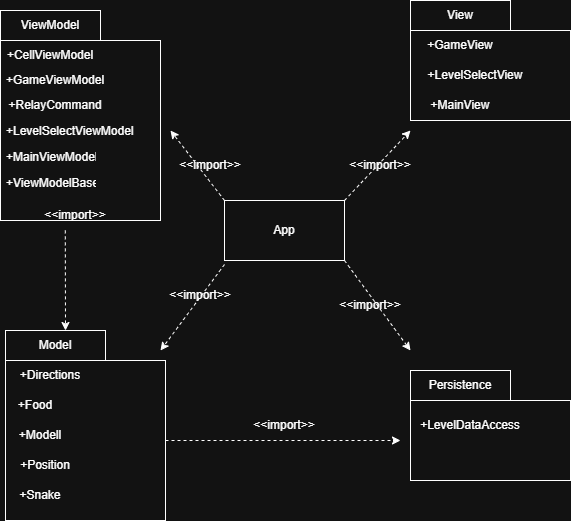

The diagram above was exported from draw.io. Its source (the exported page's mxGraphModel, read from the mxfile embedded in the PNG):
<mxGraphModel dx="1042" dy="1795" grid="1" gridSize="10" guides="1" tooltips="1" connect="1" arrows="1" fold="1" page="1" pageScale="1" pageWidth="827" pageHeight="1169" math="0" shadow="0">
  <root>
    <mxCell id="0" />
    <mxCell id="1" parent="0" />
    <mxCell id="9XelDdEnVypZSZrzk3aE-1" value="" style="rounded=0;whiteSpace=wrap;html=1;" parent="1" vertex="1">
      <mxGeometry x="135" y="340" width="160" height="160" as="geometry" />
    </mxCell>
    <mxCell id="9XelDdEnVypZSZrzk3aE-2" value="" style="rounded=0;whiteSpace=wrap;html=1;" parent="1" vertex="1">
      <mxGeometry x="135" y="310" width="100" height="30" as="geometry" />
    </mxCell>
    <mxCell id="9XelDdEnVypZSZrzk3aE-3" value="Model" style="text;html=1;whiteSpace=wrap;strokeColor=none;fillColor=none;align=center;verticalAlign=middle;rounded=0;" parent="1" vertex="1">
      <mxGeometry x="155" y="310" width="60" height="30" as="geometry" />
    </mxCell>
    <mxCell id="9XelDdEnVypZSZrzk3aE-4" value="+Directions" style="text;html=1;whiteSpace=wrap;strokeColor=none;fillColor=none;align=center;verticalAlign=middle;rounded=0;" parent="1" vertex="1">
      <mxGeometry x="150" y="340" width="60" height="30" as="geometry" />
    </mxCell>
    <mxCell id="9XelDdEnVypZSZrzk3aE-5" value="+Food" style="text;html=1;whiteSpace=wrap;strokeColor=none;fillColor=none;align=center;verticalAlign=middle;rounded=0;" parent="1" vertex="1">
      <mxGeometry x="135" y="370" width="60" height="30" as="geometry" />
    </mxCell>
    <mxCell id="9XelDdEnVypZSZrzk3aE-6" value="" style="rounded=0;whiteSpace=wrap;html=1;" parent="1" vertex="1">
      <mxGeometry x="130" y="20" width="160" height="180" as="geometry" />
    </mxCell>
    <mxCell id="9XelDdEnVypZSZrzk3aE-7" value="" style="rounded=0;whiteSpace=wrap;html=1;" parent="1" vertex="1">
      <mxGeometry x="130" y="-10" width="100" height="30" as="geometry" />
    </mxCell>
    <mxCell id="9XelDdEnVypZSZrzk3aE-8" value="&lt;span style=&quot;color: rgba(0, 0, 0, 0); font-family: monospace; font-size: 0px; text-align: start; text-wrap-mode: nowrap;&quot;&gt;vv&lt;/span&gt;" style="text;html=1;whiteSpace=wrap;strokeColor=none;fillColor=none;align=center;verticalAlign=middle;rounded=0;" parent="1" vertex="1">
      <mxGeometry x="150" y="-10" width="60" height="30" as="geometry" />
    </mxCell>
    <mxCell id="9XelDdEnVypZSZrzk3aE-9" value="+CellViewModel" style="text;html=1;whiteSpace=wrap;strokeColor=none;fillColor=none;align=center;verticalAlign=middle;rounded=0;" parent="1" vertex="1">
      <mxGeometry x="150" y="20" width="60" height="30" as="geometry" />
    </mxCell>
    <mxCell id="9XelDdEnVypZSZrzk3aE-10" value="+GameViewModel" style="text;html=1;whiteSpace=wrap;strokeColor=none;fillColor=none;align=center;verticalAlign=middle;rounded=0;" parent="1" vertex="1">
      <mxGeometry x="155" y="45" width="60" height="30" as="geometry" />
    </mxCell>
    <mxCell id="9XelDdEnVypZSZrzk3aE-11" value="" style="rounded=0;whiteSpace=wrap;html=1;" parent="1" vertex="1">
      <mxGeometry x="540" y="380" width="160" height="80" as="geometry" />
    </mxCell>
    <mxCell id="9XelDdEnVypZSZrzk3aE-12" value="" style="rounded=0;whiteSpace=wrap;html=1;" parent="1" vertex="1">
      <mxGeometry x="540" y="350" width="100" height="30" as="geometry" />
    </mxCell>
    <mxCell id="9XelDdEnVypZSZrzk3aE-13" value="Persistence" style="text;html=1;whiteSpace=wrap;strokeColor=none;fillColor=none;align=center;verticalAlign=middle;rounded=0;" parent="1" vertex="1">
      <mxGeometry x="560" y="350" width="60" height="30" as="geometry" />
    </mxCell>
    <mxCell id="9XelDdEnVypZSZrzk3aE-14" value="+LevelDataAccess" style="text;html=1;whiteSpace=wrap;strokeColor=none;fillColor=none;align=center;verticalAlign=middle;rounded=0;" parent="1" vertex="1">
      <mxGeometry x="570" y="390" width="60" height="30" as="geometry" />
    </mxCell>
    <mxCell id="9XelDdEnVypZSZrzk3aE-21" value="" style="rounded=0;whiteSpace=wrap;html=1;" parent="1" vertex="1">
      <mxGeometry x="540" y="10" width="160" height="90" as="geometry" />
    </mxCell>
    <mxCell id="9XelDdEnVypZSZrzk3aE-22" value="" style="rounded=0;whiteSpace=wrap;html=1;" parent="1" vertex="1">
      <mxGeometry x="540" y="-20" width="100" height="30" as="geometry" />
    </mxCell>
    <mxCell id="9XelDdEnVypZSZrzk3aE-23" value="View" style="text;html=1;whiteSpace=wrap;strokeColor=none;fillColor=none;align=center;verticalAlign=middle;rounded=0;" parent="1" vertex="1">
      <mxGeometry x="560" y="-20" width="60" height="30" as="geometry" />
    </mxCell>
    <mxCell id="9XelDdEnVypZSZrzk3aE-24" value="+GameView" style="text;html=1;whiteSpace=wrap;strokeColor=none;fillColor=none;align=center;verticalAlign=middle;rounded=0;" parent="1" vertex="1">
      <mxGeometry x="560" y="10" width="60" height="30" as="geometry" />
    </mxCell>
    <mxCell id="9XelDdEnVypZSZrzk3aE-25" value="+LevelSelectView" style="text;html=1;whiteSpace=wrap;strokeColor=none;fillColor=none;align=center;verticalAlign=middle;rounded=0;" parent="1" vertex="1">
      <mxGeometry x="575" y="40" width="60" height="30" as="geometry" />
    </mxCell>
    <mxCell id="9XelDdEnVypZSZrzk3aE-26" value="ViewModel" style="text;html=1;whiteSpace=wrap;strokeColor=none;fillColor=none;align=center;verticalAlign=middle;rounded=0;" parent="1" vertex="1">
      <mxGeometry x="150" y="-10" width="60" height="30" as="geometry" />
    </mxCell>
    <mxCell id="9XelDdEnVypZSZrzk3aE-27" value="" style="html=1;labelBackgroundColor=#ffffff;startArrow=none;startFill=0;startSize=6;endArrow=classic;endFill=1;endSize=6;jettySize=auto;orthogonalLoop=1;strokeWidth=1;dashed=1;fontSize=14;rounded=0;exitX=0.405;exitY=1.055;exitDx=0;exitDy=0;exitPerimeter=0;" parent="1" source="9XelDdEnVypZSZrzk3aE-6" edge="1">
      <mxGeometry width="60" height="60" relative="1" as="geometry">
        <mxPoint x="135" y="370" as="sourcePoint" />
        <mxPoint x="195" y="310" as="targetPoint" />
      </mxGeometry>
    </mxCell>
    <mxCell id="9XelDdEnVypZSZrzk3aE-28" value="" style="html=1;labelBackgroundColor=#ffffff;startArrow=none;startFill=0;startSize=6;endArrow=classic;endFill=1;endSize=6;jettySize=auto;orthogonalLoop=1;strokeWidth=1;dashed=1;fontSize=14;rounded=0;exitX=1;exitY=0.5;exitDx=0;exitDy=0;" parent="1" source="9XelDdEnVypZSZrzk3aE-1" edge="1">
      <mxGeometry width="60" height="60" relative="1" as="geometry">
        <mxPoint x="370" y="370" as="sourcePoint" />
        <mxPoint x="530" y="420" as="targetPoint" />
      </mxGeometry>
    </mxCell>
    <mxCell id="9XelDdEnVypZSZrzk3aE-29" value="" style="rounded=0;whiteSpace=wrap;html=1;" parent="1" vertex="1">
      <mxGeometry x="354" y="180" width="120" height="60" as="geometry" />
    </mxCell>
    <mxCell id="9XelDdEnVypZSZrzk3aE-30" value="" style="html=1;labelBackgroundColor=#ffffff;startArrow=none;startFill=0;startSize=6;endArrow=classic;endFill=1;endSize=6;jettySize=auto;orthogonalLoop=1;strokeWidth=1;dashed=1;fontSize=14;rounded=0;exitX=0.405;exitY=1.055;exitDx=0;exitDy=0;exitPerimeter=0;" parent="1" edge="1">
      <mxGeometry width="60" height="60" relative="1" as="geometry">
        <mxPoint x="354" y="244" as="sourcePoint" />
        <mxPoint x="290" y="330" as="targetPoint" />
      </mxGeometry>
    </mxCell>
    <mxCell id="9XelDdEnVypZSZrzk3aE-31" value="" style="html=1;labelBackgroundColor=#ffffff;startArrow=none;startFill=0;startSize=6;endArrow=classic;endFill=1;endSize=6;jettySize=auto;orthogonalLoop=1;strokeWidth=1;dashed=1;fontSize=14;rounded=0;exitX=1;exitY=0;exitDx=0;exitDy=0;" parent="1" edge="1">
      <mxGeometry width="60" height="60" relative="1" as="geometry">
        <mxPoint x="474" y="180" as="sourcePoint" />
        <mxPoint x="540" y="110" as="targetPoint" />
      </mxGeometry>
    </mxCell>
    <mxCell id="9XelDdEnVypZSZrzk3aE-32" value="" style="html=1;labelBackgroundColor=#ffffff;startArrow=none;startFill=0;startSize=6;endArrow=classic;endFill=1;endSize=6;jettySize=auto;orthogonalLoop=1;strokeWidth=1;dashed=1;fontSize=14;rounded=0;exitX=1;exitY=1;exitDx=0;exitDy=0;" parent="1" source="9XelDdEnVypZSZrzk3aE-29" edge="1">
      <mxGeometry width="60" height="60" relative="1" as="geometry">
        <mxPoint x="560" y="280" as="sourcePoint" />
        <mxPoint x="540" y="330" as="targetPoint" />
      </mxGeometry>
    </mxCell>
    <mxCell id="9XelDdEnVypZSZrzk3aE-33" value="" style="html=1;labelBackgroundColor=#ffffff;startArrow=none;startFill=0;startSize=6;endArrow=classic;endFill=1;endSize=6;jettySize=auto;orthogonalLoop=1;strokeWidth=1;dashed=1;fontSize=14;rounded=0;exitX=0;exitY=0;exitDx=0;exitDy=0;" parent="1" source="9XelDdEnVypZSZrzk3aE-29" edge="1">
      <mxGeometry width="60" height="60" relative="1" as="geometry">
        <mxPoint x="310" y="160" as="sourcePoint" />
        <mxPoint x="300" y="110" as="targetPoint" />
      </mxGeometry>
    </mxCell>
    <mxCell id="9XelDdEnVypZSZrzk3aE-34" value="App" style="text;html=1;whiteSpace=wrap;strokeColor=none;fillColor=none;align=center;verticalAlign=middle;rounded=0;" parent="1" vertex="1">
      <mxGeometry x="384" y="195" width="60" height="30" as="geometry" />
    </mxCell>
    <mxCell id="9XelDdEnVypZSZrzk3aE-35" value="+RelayCommand" style="text;html=1;whiteSpace=wrap;strokeColor=none;fillColor=none;align=center;verticalAlign=middle;rounded=0;" parent="1" vertex="1">
      <mxGeometry x="155" y="70" width="60" height="30" as="geometry" />
    </mxCell>
    <mxCell id="9XelDdEnVypZSZrzk3aE-36" value="+Modell" style="text;html=1;whiteSpace=wrap;strokeColor=none;fillColor=none;align=center;verticalAlign=middle;rounded=0;" parent="1" vertex="1">
      <mxGeometry x="140" y="400" width="60" height="30" as="geometry" />
    </mxCell>
    <mxCell id="9XelDdEnVypZSZrzk3aE-37" value="+Position" style="text;html=1;whiteSpace=wrap;strokeColor=none;fillColor=none;align=center;verticalAlign=middle;rounded=0;" parent="1" vertex="1">
      <mxGeometry x="140" y="430" width="70" height="30" as="geometry" />
    </mxCell>
    <mxCell id="9XelDdEnVypZSZrzk3aE-38" value="+Snake" style="text;html=1;whiteSpace=wrap;strokeColor=none;fillColor=none;align=center;verticalAlign=middle;rounded=0;" parent="1" vertex="1">
      <mxGeometry x="140" y="460" width="60" height="30" as="geometry" />
    </mxCell>
    <mxCell id="9XelDdEnVypZSZrzk3aE-40" value="+MainView" style="text;html=1;whiteSpace=wrap;strokeColor=none;fillColor=none;align=center;verticalAlign=middle;rounded=0;" parent="1" vertex="1">
      <mxGeometry x="560" y="70" width="60" height="30" as="geometry" />
    </mxCell>
    <mxCell id="9XelDdEnVypZSZrzk3aE-41" value="&amp;lt;&amp;lt;import&amp;gt;&amp;gt;" style="text;html=1;whiteSpace=wrap;strokeColor=none;fillColor=none;align=center;verticalAlign=middle;rounded=0;" parent="1" vertex="1">
      <mxGeometry x="470" y="270" width="60" height="30" as="geometry" />
    </mxCell>
    <mxCell id="9XelDdEnVypZSZrzk3aE-43" value="&amp;lt;&amp;lt;import&amp;gt;&amp;gt;" style="text;html=1;whiteSpace=wrap;strokeColor=none;fillColor=none;align=center;verticalAlign=middle;rounded=0;" parent="1" vertex="1">
      <mxGeometry x="175" y="180" width="60" height="30" as="geometry" />
    </mxCell>
    <mxCell id="9XelDdEnVypZSZrzk3aE-44" value="&amp;lt;&amp;lt;import&amp;gt;&amp;gt;" style="text;html=1;whiteSpace=wrap;strokeColor=none;fillColor=none;align=center;verticalAlign=middle;rounded=0;" parent="1" vertex="1">
      <mxGeometry x="384" y="390" width="60" height="30" as="geometry" />
    </mxCell>
    <mxCell id="9XelDdEnVypZSZrzk3aE-45" value="&amp;lt;&amp;lt;import&amp;gt;&amp;gt;" style="text;html=1;whiteSpace=wrap;strokeColor=none;fillColor=none;align=center;verticalAlign=middle;rounded=0;" parent="1" vertex="1">
      <mxGeometry x="300" y="260" width="60" height="30" as="geometry" />
    </mxCell>
    <mxCell id="9XelDdEnVypZSZrzk3aE-46" value="&amp;lt;&amp;lt;import&amp;gt;&amp;gt;" style="text;html=1;whiteSpace=wrap;strokeColor=none;fillColor=none;align=center;verticalAlign=middle;rounded=0;" parent="1" vertex="1">
      <mxGeometry x="310" y="130" width="60" height="30" as="geometry" />
    </mxCell>
    <mxCell id="9XelDdEnVypZSZrzk3aE-47" value="&amp;lt;&amp;lt;import&amp;gt;&amp;gt;" style="text;html=1;whiteSpace=wrap;strokeColor=none;fillColor=none;align=center;verticalAlign=middle;rounded=0;" parent="1" vertex="1">
      <mxGeometry x="480" y="130" width="60" height="30" as="geometry" />
    </mxCell>
    <mxCell id="d3QBfp_Qlf08VwP3LlHf-2" value="+LevelSelectViewModel" style="text;strokeColor=none;fillColor=none;align=left;verticalAlign=top;spacingLeft=4;spacingRight=4;overflow=hidden;rotatable=0;points=[[0,0.5],[1,0.5]];portConstraint=eastwest;whiteSpace=wrap;html=1;" vertex="1" parent="1">
      <mxGeometry x="130" y="97" width="150" height="26" as="geometry" />
    </mxCell>
    <mxCell id="d3QBfp_Qlf08VwP3LlHf-3" value="+MainViewModel" style="text;strokeColor=none;fillColor=none;align=left;verticalAlign=top;spacingLeft=4;spacingRight=4;overflow=hidden;rotatable=0;points=[[0,0.5],[1,0.5]];portConstraint=eastwest;whiteSpace=wrap;html=1;" vertex="1" parent="1">
      <mxGeometry x="130" y="123" width="100" height="26" as="geometry" />
    </mxCell>
    <mxCell id="d3QBfp_Qlf08VwP3LlHf-4" value="+ViewModelBase" style="text;strokeColor=none;fillColor=none;align=left;verticalAlign=top;spacingLeft=4;spacingRight=4;overflow=hidden;rotatable=0;points=[[0,0.5],[1,0.5]];portConstraint=eastwest;whiteSpace=wrap;html=1;" vertex="1" parent="1">
      <mxGeometry x="130" y="149" width="100" height="26" as="geometry" />
    </mxCell>
  </root>
</mxGraphModel>